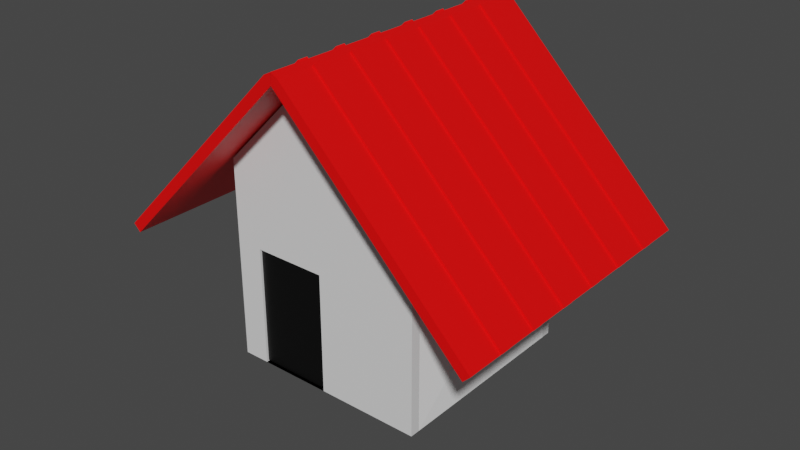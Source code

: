 # Source: house02.blend  (saved by Blender 2.90.8; exported with 4.5.12 LTS)
import bpy
from mathutils import Matrix  # noqa: F401  (used for matrix-valued properties, if any)

bpy.ops.wm.read_factory_settings(use_empty=True)
scene = bpy.context.scene
scene.name = 'Scene'

# ---- collections
col_collection = bpy.data.collections.new('Collection'); scene.collection.children.link(col_collection)

# ---- materials (node trees are filled in below, after node groups)
mat_material = bpy.data.materials.new('Material')
mat_material.alpha_threshold = 0.0
mat_material.use_transparent_shadow = False
mat_material.line_color = (0.0, 0.0, 0.0, 1.0)
mat_002 = bpy.data.materials.new('マテリアル.002')
mat_002.use_transparent_shadow = False
mat_002.diffuse_color = (1.0, 1.0, 1.0, 1.0)
mat_003 = bpy.data.materials.new('マテリアル.003')
mat_003.use_transparent_shadow = False
mat_003.diffuse_color = (0.8, 0.01427, 0.004406, 1.0)
mat_x = bpy.data.materials.new('マテリアル')
mat_x.use_transparent_shadow = False
mat_x_1 = bpy.data.materials.new('ドア')
mat_x_1.use_transparent_shadow = False

# ---- material node trees
mat_material.use_nodes = True; mat_material.node_tree.nodes.clear()
_N = mat_material.node_tree.nodes; _L = mat_material.node_tree.links
n0 = _N.new('ShaderNodeOutputMaterial'); n0.name = 'Material Output'; n0.location = (300, 300)
n1 = _N.new('ShaderNodeBsdfPrincipled'); n1.name = 'Principled BSDF'; n1.location = (10, 300)
n1.distribution = 'GGX'
n1.subsurface_method = 'BURLEY'
n1.inputs[2].default_value = 0.4
n1.inputs[3].default_value = 1.45
n1.inputs[27].default_value = (0.0, 0.0, 0.0, 1.0)
n1.inputs[28].default_value = 1.0
_L.new(n1.outputs[0], n0.inputs[0])
n0.is_active_output = True
mat_x.use_nodes = True; mat_x.node_tree.nodes.clear()
_N = mat_x.node_tree.nodes; _L = mat_x.node_tree.links
n0 = _N.new('ShaderNodeBsdfPrincipled'); n0.name = 'Principled BSDF'; n0.location = (10, 300)
n0.distribution = 'GGX'
n0.subsurface_method = 'BURLEY'
n0.inputs[0].default_value = (1.0, 0.0, 0.0, 1.0)
n0.inputs[3].default_value = 1.45
n0.inputs[27].default_value = (0.0, 0.0, 0.0, 1.0)
n0.inputs[28].default_value = 1.0
n1 = _N.new('ShaderNodeOutputMaterial'); n1.name = 'Material Output'; n1.location = (300, 300)
_L.new(n0.outputs[0], n1.inputs[0])
n1.is_active_output = True
mat_x_1.use_nodes = True; mat_x_1.node_tree.nodes.clear()
_N = mat_x_1.node_tree.nodes; _L = mat_x_1.node_tree.links
n0 = _N.new('ShaderNodeBsdfPrincipled'); n0.name = 'Principled BSDF'; n0.location = (10, 300)
n0.distribution = 'GGX'
n0.subsurface_method = 'BURLEY'
n0.inputs[0].default_value = (0.0, 0.0, 0.0, 1.0)
n0.inputs[3].default_value = 1.45
n0.inputs[27].default_value = (0.0, 0.0, 0.0, 1.0)
n0.inputs[28].default_value = 1.0
n1 = _N.new('ShaderNodeOutputMaterial'); n1.name = 'Material Output'; n1.location = (300, 300)
_L.new(n0.outputs[0], n1.inputs[0])
n1.is_active_output = True

# ---- world
world_world = bpy.data.worlds.new('World'); scene.world = world_world
world_world.use_nodes = True; world_world.node_tree.nodes.clear()
_N = world_world.node_tree.nodes; _L = world_world.node_tree.links
n0 = _N.new('ShaderNodeOutputWorld'); n0.name = 'World Output'; n0.location = (300, 300)
n1 = _N.new('ShaderNodeBackground'); n1.name = 'Background'; n1.location = (10, 300)
n1.inputs[0].default_value = (0.05088, 0.05088, 0.05088, 1.0)
_L.new(n1.outputs[0], n0.inputs[0])
n0.is_active_output = True
world_world.color = (0.05088, 0.05088, 0.05088)
world_world.use_sun_shadow = False
world_world.sun_shadow_jitter_overblur = 0.0

# ---- meshes
me_cube = bpy.data.meshes.new('Cube')
me_cube.from_pydata([(1.0, 1.0, 1.0), (1.0, 1.0, -1.0), (1.0, -1.0, 1.0), (1.0, -1.0, -1.0), (-1.0, 1.0, 1.0), (-1.0, 1.0, -1.0), (-1.0, -1.0, 1.0), (-1.0, -1.0, -1.0), (0.0, -1.0, 2.0), (0.0, -1.0, 2.0), (0.0, 1.0, 2.0), (0.0, 1.0, 2.0)], [], [(6, 2, 8, 9), (3, 2, 6, 7), (7, 6, 4, 5), (5, 1, 3, 7), (1, 0, 2, 3), (5, 4, 0, 1), (10, 11, 9, 8), (4, 6, 9, 11), (2, 0, 10, 8), (0, 4, 11, 10)])
_uv = me_cube.uv_layers.new(name='UVMap')
_uv.uv.foreach_set('vector', [0.625, 1.0, 0.625, 0.75, 0.625, 0.75, 0.625, 1.0, 0.375, 0.75, 0.625, 0.75, 0.625, 1.0, 0.375, 1.0, 0.375, 0.0, 0.625, 0.0, 0.625, 0.25, 0.375, 0.25, 0.125, 0.5, 0.375, 0.5, 0.375, 0.75, 0.125, 0.75, 0.375, 0.5, 0.625, 0.5, 0.625, 0.75, 0.375, 0.75, 0.375, 0.25, 0.625, 0.25, 0.625, 0.5, 0.375, 0.5, 0.625, 0.5, 0.875, 0.5, 0.875, 0.75, 0.625, 0.75, 0.625, 0.25, 0.625, 0.0, 0.625, 0.0, 0.625, 0.25, 0.625, 0.75, 0.625, 0.5, 0.625, 0.5, 0.625, 0.75, 0.625, 0.5, 0.625, 0.25, 0.625, 0.25, 0.625, 0.5])
me_cube.materials.append(mat_material)
me_cube.use_remesh_preserve_volume = False
me_cube.use_remesh_preserve_attributes = False
me_cube.use_mirror_vertex_groups = False
me_cube.update()
me_001 = bpy.data.meshes.new('立方体.001')
me_001.from_pydata([(-0.02741, -2.132, -0.5607), (0.01424, -2.132, -0.5607), (-1.0, 1.0, -1.0), (-1.0, 1.0, 1.0), (-0.006586, -2.124, -0.5992), (0.5101, -2.124, -0.08596), (1.0, 1.0, -1.0), (1.0, 1.0, 1.0), (-1.0, -1.0, -1.0), (-1.0, -1.0, 1.0), (1.0, -1.0, 1.0), (1.0, -1.0, -1.0), (0.4682, -2.132, -0.1068), (0.4682, -2.132, -0.06513), (-0.523, -2.124, -0.08596), (-0.4814, -2.132, -0.06513), (-0.4814, -2.132, -0.1068), (-0.4814, -1.182, -0.5607), (-0.5231, -1.175, -0.5991), (-0.4814, -1.182, 0.3889), (-0.5201, -1.176, 0.431), (0.4682, -1.182, -0.5607), (0.5102, -1.175, -0.5989), (0.4682, -1.182, 0.3889), (0.5073, -1.176, 0.4308), (-0.4814, -1.182, -0.06512), (-0.523, -1.175, -0.08594), (-0.4814, -1.182, -0.1068), (0.4682, -1.182, -0.1068), (0.5101, -1.175, -0.08594), (0.4682, -1.182, -0.06512), (0.01424, -1.182, -0.5607), (-0.02741, -1.182, -0.5607), (-0.006584, -1.175, -0.5992), (-0.02741, -1.182, 0.3889), (0.01424, -1.182, 0.3889), (-0.006584, -1.176, 0.4309), (-0.02741, -1.182, -0.06512), (-0.02741, -1.182, -0.1068), (0.01424, -1.182, -0.1068), (0.01424, -1.182, -0.06512), (-0.006586, -2.125, 0.4309), (-0.02741, -2.132, 0.3888), (0.01424, -2.132, 0.3888), (0.01424, -2.132, -0.06513), (-0.02741, -2.132, -0.06513), (-0.02741, -2.132, -0.1068), (0.01424, -2.132, -0.1068), (-0.4814, -2.132, 0.3888), (-0.5202, -2.125, 0.4309), (0.4682, -2.132, -0.5607), (0.5102, -2.124, -0.5989), (-0.5231, -2.124, -0.5991), (-0.4814, -2.132, -0.5607), (0.5073, -2.125, 0.4308), (0.4682, -2.132, 0.3888)], [], [(8, 9, 3, 2), (2, 3, 7, 6), (6, 7, 10, 11), (20, 36, 24, 10, 9), (2, 6, 11, 8), (7, 3, 9, 10), (32, 38, 27, 17), (30, 23, 35, 40), (18, 26, 20, 9, 8), (21, 28, 39, 31), (37, 34, 19, 25), (24, 29, 22, 11, 10), (15, 14, 16), (35, 23, 55, 43), (34, 37, 45, 42), (17, 27, 16, 53), (24, 36, 41, 54), (28, 21, 50, 12), (31, 39, 47, 1), (32, 17, 53, 0), (20, 26, 14, 49), (38, 32, 0, 46), (19, 34, 42, 48), (18, 33, 4, 52), (39, 28, 12, 47), (36, 20, 49, 41), (29, 24, 54, 5), (25, 19, 48, 15), (30, 40, 44, 13), (21, 31, 1, 50), (22, 33, 18, 8, 11), (12, 5, 13), (1, 0, 4), (42, 43, 41), (45, 46, 47, 44), (15, 48, 49, 14), (12, 50, 51, 5), (4, 51, 50, 1), (41, 49, 48, 42), (53, 16, 14, 52), (55, 13, 5, 54), (52, 4, 0, 53), (54, 41, 43, 55), (45, 15, 16, 46), (13, 44, 47, 12), (46, 0, 1, 47), (42, 45, 44, 43), (26, 18, 52, 14), (40, 35, 43, 44), (22, 29, 5, 51), (37, 25, 15, 45), (33, 22, 51, 4), (27, 38, 46, 16), (23, 30, 13, 55)])
me_001.polygons.foreach_set('material_index', [0, 0, 0, 0, 0, 0, 0, 0, 0, 0, 0, 0, 1, 0, 1, 1, 1, 1, 1, 1, 1, 1, 0, 1, 0, 1, 1, 1, 1, 1, 0, 1, 1, 1, 1, 1, 1, 1, 1, 1, 1, 1, 1, 1, 1, 1, 1, 1, 1, 1, 1, 1, 0, 1])
_uv = me_001.uv_layers.new(name='UVマップ')
_uv.uv.foreach_set('vector', [0.375, 0.0, 0.625, 0.0, 0.625, 0.25, 0.375, 0.25, 0.375, 0.25, 0.625, 0.25, 0.625, 0.5, 0.375, 0.5, 0.375, 0.5, 0.625, 0.5, 0.625, 0.75, 0.375, 0.75, 0.5642, 0.9392, 0.5642, 0.875, 0.5642, 0.8108, 0.625, 0.75, 0.625, 1.0, 0.125, 0.5, 0.375, 0.5, 0.375, 0.75, 0.125, 0.75, 0.625, 0.5, 0.875, 0.5, 0.875, 0.75, 0.625, 0.75, 0.4407, 0.8776, 0.4974, 0.8776, 0.4974, 0.9343, 0.4407, 0.9343, 0.5026, 0.8157, 0.5593, 0.8157, 0.5593, 0.8724, 0.5026, 0.8724, 0.4354, 0.9396, 0.4996, 0.9396, 0.5642, 0.9392, 0.625, 1.0, 0.375, 1.0, 0.4407, 0.8157, 0.4974, 0.8157, 0.4974, 0.8724, 0.4407, 0.8724, 0.5026, 0.8776, 0.5593, 0.8776, 0.5593, 0.9343, 0.5026, 0.9343, 0.5642, 0.8108, 0.4996, 0.8104, 0.4354, 0.8104, 0.375, 0.75, 0.625, 0.75, 0.5026, 0.9343, 0.4996, 0.9396, 0.4974, 0.9343, 0.5593, 0.8724, 0.5593, 0.8157, 0.5593, 0.8157, 0.5593, 0.8724, 0.5593, 0.8776, 0.5026, 0.8776, 0.5026, 0.8776, 0.5593, 0.8776, 0.4407, 0.9343, 0.4974, 0.9343, 0.4974, 0.9343, 0.4407, 0.9343, 0.5642, 0.8108, 0.5642, 0.875, 0.5642, 0.875, 0.5642, 0.8108, 0.4974, 0.8157, 0.4407, 0.8157, 0.4407, 0.8157, 0.4974, 0.8157, 0.4407, 0.8724, 0.4974, 0.8724, 0.4974, 0.8724, 0.4407, 0.8724, 0.4407, 0.8776, 0.4407, 0.9343, 0.4407, 0.9343, 0.4407, 0.8776, 0.5642, 0.9392, 0.4996, 0.9396, 0.4996, 0.9396, 0.5642, 0.9392, 0.4974, 0.8776, 0.4407, 0.8776, 0.4407, 0.8776, 0.4974, 0.8776, 0.5593, 0.9343, 0.5593, 0.8776, 0.5593, 0.8776, 0.5593, 0.9343, 0.4354, 0.9396, 0.4354, 0.875, 0.4354, 0.875, 0.4354, 0.9396, 0.4974, 0.8724, 0.4974, 0.8157, 0.4974, 0.8157, 0.4974, 0.8724, 0.5642, 0.875, 0.5642, 0.9392, 0.5642, 0.9392, 0.5642, 0.875, 0.4996, 0.8104, 0.5642, 0.8108, 0.5642, 0.8108, 0.4996, 0.8104, 0.5026, 0.9343, 0.5593, 0.9343, 0.5593, 0.9343, 0.5026, 0.9343, 0.5026, 0.8157, 0.5026, 0.8724, 0.5026, 0.8724, 0.5026, 0.8157, 0.4407, 0.8157, 0.4407, 0.8724, 0.4407, 0.8724, 0.4407, 0.8157, 0.4354, 0.8104, 0.4354, 0.875, 0.4354, 0.9396, 0.375, 1.0, 0.375, 0.75, 0.4974, 0.8157, 0.4996, 0.8104, 0.5026, 0.8157, 0.4407, 0.8724, 0.4407, 0.8776, 0.4354, 0.875, 0.5593, 0.8776, 0.5593, 0.8724, 0.5642, 0.875, 0.5026, 0.8776, 0.4974, 0.8776, 0.4974, 0.8724, 0.5026, 0.8724, 0.5026, 0.9343, 0.5593, 0.9343, 0.5642, 0.9392, 0.4996, 0.9396, 0.4974, 0.8157, 0.4407, 0.8157, 0.4354, 0.8104, 0.4996, 0.8104, 0.4354, 0.875, 0.4354, 0.8104, 0.4407, 0.8157, 0.4407, 0.8724, 0.5642, 0.875, 0.5642, 0.9392, 0.5593, 0.9343, 0.5593, 0.8776, 0.4407, 0.9343, 0.4974, 0.9343, 0.4996, 0.9396, 0.4354, 0.9396, 0.5593, 0.8157, 0.5026, 0.8157, 0.4996, 0.8104, 0.5642, 0.8108, 0.4354, 0.9396, 0.4354, 0.875, 0.4407, 0.8776, 0.4407, 0.9343, 0.5642, 0.8108, 0.5642, 0.875, 0.5593, 0.8724, 0.5593, 0.8157, 0.5026, 0.8776, 0.5026, 0.9343, 0.4974, 0.9343, 0.4974, 0.8776, 0.5026, 0.8157, 0.5026, 0.8724, 0.4974, 0.8724, 0.4974, 0.8157, 0.4974, 0.8776, 0.4407, 0.8776, 0.4407, 0.8724, 0.4974, 0.8724, 0.5593, 0.8776, 0.5026, 0.8776, 0.5026, 0.8724, 0.5593, 0.8724, 0.4996, 0.9396, 0.4354, 0.9396, 0.4354, 0.9396, 0.4996, 0.9396, 0.5026, 0.8724, 0.5593, 0.8724, 0.5593, 0.8724, 0.5026, 0.8724, 0.4354, 0.8104, 0.4996, 0.8104, 0.4996, 0.8104, 0.4354, 0.8104, 0.5026, 0.8776, 0.5026, 0.9343, 0.5026, 0.9343, 0.5026, 0.8776, 0.4354, 0.875, 0.4354, 0.8104, 0.4354, 0.8104, 0.4354, 0.875, 0.4974, 0.9343, 0.4974, 0.8776, 0.4974, 0.8776, 0.4974, 0.9343, 0.5593, 0.8157, 0.5026, 0.8157, 0.5026, 0.8157, 0.5593, 0.8157])
me_001.materials.append(mat_002)
me_001.materials.append(mat_003)
me_001.use_remesh_fix_poles = True
me_001.use_remesh_preserve_attributes = False
me_001.use_mirror_vertex_groups = False
me_001.update()
me_cube_001 = bpy.data.meshes.new('Cube.001')
me_cube_001.from_pydata([(1.0, 1.0, 1.0), (1.0, 1.0, -1.0), (-0.01627, -0.979, 0.192), (-0.01627, -0.979, -1.0), (-1.0, 1.0, 1.0), (-1.0, 1.0, -1.0), (-0.7392, -0.979, 0.192), (-0.7392, -0.979, -1.0), (0.0, -1.0, 2.0), (0.0, -1.0, 2.0), (0.0, 1.0, 2.0), (0.0, 1.0, 2.0), (-1.0, -1.0, -1.0), (-1.0, -1.0, 1.0), (1.0, -1.0, 1.0), (1.0, -1.0, -1.0), (-0.7392, 0.3026, -1.0), (-0.7392, 0.3026, 0.192), (-0.01627, 0.3026, 0.192), (-0.01627, 0.3026, -1.0)], [], [(13, 14, 8, 9), (6, 7, 16, 17), (12, 13, 4, 5), (5, 1, 15, 12), (1, 0, 14, 15), (5, 4, 0, 1), (10, 11, 9, 8), (4, 13, 9, 11), (14, 0, 10, 8), (0, 4, 11, 10), (7, 6, 13, 12), (2, 3, 15, 14), (6, 2, 14, 13), (3, 7, 12, 15), (19, 18, 17, 16), (7, 3, 19, 16), (3, 2, 18, 19), (2, 6, 17, 18)])
_uv = me_cube_001.uv_layers.new(name='UVMap')
_uv.uv.foreach_set('vector', [0.625, 1.0, 0.625, 0.75, 0.625, 1.0, 0.625, 1.0, 0.5641, 0.9391, 0.4359, 0.9391, 0.4359, 0.9391, 0.5641, 0.9391, 0.375, 0.0, 0.625, 0.0, 0.625, 0.25, 0.375, 0.25, 0.125, 0.5, 0.375, 0.5, 0.375, 0.75, 0.125, 0.75, 0.375, 0.5, 0.625, 0.5, 0.625, 0.75, 0.375, 0.75, 0.375, 0.25, 0.625, 0.25, 0.625, 0.5, 0.375, 0.5, 0.625, 0.5, 0.875, 0.5, 0.875, 0.75, 0.625, 0.75, 0.625, 0.25, 0.625, 0.0, 0.625, 0.0, 0.625, 0.25, 0.625, 0.75, 0.625, 0.5, 0.625, 0.5, 0.625, 0.75, 0.625, 0.5, 0.625, 0.25, 0.625, 0.25, 0.625, 0.5, 0.4359, 0.9391, 0.5641, 0.9391, 0.625, 1.0, 0.375, 1.0, 0.5641, 0.8109, 0.4359, 0.8109, 0.375, 0.75, 0.625, 0.75, 0.5641, 0.9391, 0.5641, 0.8109, 0.625, 0.75, 0.625, 1.0, 0.4359, 0.8109, 0.4359, 0.9391, 0.375, 1.0, 0.375, 0.75, 0.4359, 0.8109, 0.5641, 0.8109, 0.5641, 0.9391, 0.4359, 0.9391, 0.4359, 0.9391, 0.4359, 0.8109, 0.4359, 0.8109, 0.4359, 0.9391, 0.4359, 0.8109, 0.5641, 0.8109, 0.5641, 0.8109, 0.4359, 0.8109, 0.5641, 0.8109, 0.5641, 0.9391, 0.5641, 0.9391, 0.5641, 0.8109])
me_cube_001.materials.append(mat_material)
me_cube_001.use_remesh_preserve_volume = False
me_cube_001.use_remesh_preserve_attributes = False
me_cube_001.use_mirror_vertex_groups = False
me_cube_001.update()
me_002 = bpy.data.meshes.new('立方体.002')
me_002.from_pydata([(-1.0, -1.0, -1.0), (-1.0, -1.0, 1.0), (-1.0, 1.0, -1.0), (-1.0, 1.0, 1.0), (1.0, -1.0, -1.0), (1.0, -1.0, 1.0), (1.0, 1.0, -1.0), (1.0, 1.0, 1.0), (-0.5, -1.0, 1.058), (-0.5, 1.0, 1.058), (0.5, 1.0, 1.019), (0.5, -1.0, 1.019), (0.5559, -0.1085, 1.0), (0.5559, -0.1085, -1.0), (-1.0, 0.6799, -1.0), (-1.0, 0.7487, -1.0), (-1.0, 0.3942, -1.0), (-1.0, 0.463, -1.0), (-1.0, 0.1085, -1.0), (-1.0, 0.1773, -1.0), (-1.0, -0.1773, -1.0), (-1.0, -0.1085, -1.0), (-1.0, -0.463, -1.0), (-1.0, -0.3942, -1.0), (-1.0, -0.7487, -1.0), (-1.0, -0.6799, -1.0), (-1.0, -0.6799, 1.0), (-1.0, -0.7487, 1.0), (-1.0, -0.3942, 1.0), (-1.0, -0.463, 1.0), (-1.0, -0.1085, 1.0), (-1.0, -0.1773, 1.0), (-1.0, 0.1773, 1.0), (-1.0, 0.1085, 1.0), (-1.0, 0.463, 1.0), (-1.0, 0.3942, 1.0), (-1.0, 0.7487, 1.0), (-1.0, 0.6799, 1.0), (1.0, -0.6799, -1.0), (1.0, -0.7487, -1.0), (1.0, -0.3942, -1.0), (1.0, -0.463, -1.0), (1.0, -0.1085, -1.0), (1.0, -0.1773, -1.0), (1.0, 0.1773, -1.0), (1.0, 0.1085, -1.0), (1.0, 0.463, -1.0), (1.0, 0.3942, -1.0), (1.0, 0.7487, -1.0), (1.0, 0.6799, -1.0), (1.0, 0.6799, 1.0), (1.0, 0.7487, 1.0), (1.0, 0.3942, 1.0), (1.0, 0.463, 1.0), (1.0, 0.1085, 1.0), (1.0, 0.1773, 1.0), (1.0, -0.1773, 1.0), (1.0, -0.1085, 1.0), (1.0, -0.463, 1.0), (1.0, -0.3942, 1.0), (1.0, -0.7487, 1.0), (1.0, -0.6799, 1.0), (-0.5, -0.7487, 1.058), (-0.5, -0.6799, 1.058), (-0.5, -0.463, 1.058), (-0.5, -0.3942, 1.058), (-0.5, -0.1773, 1.058), (-0.5, -0.1085, 1.058), (-0.5, 0.1085, 1.058), (-0.5, 0.1773, 1.058), (-0.5, 0.3942, 1.058), (-0.5, 0.463, 1.058), (-0.5, 0.6799, 1.058), (-0.5, 0.7487, 1.058), (0.5, 0.6799, 1.019), (0.5, 0.7487, 1.019), (0.5, 0.3942, 1.019), (0.5, 0.463, 1.019), (0.5, 0.1085, 1.019), (0.5, 0.1773, 1.019), (0.5, -0.1773, 1.019), (0.5, -0.1085, 1.019), (0.5, -0.463, 1.019), (0.5, -0.3942, 1.019), (0.5, -0.7487, 1.019), (0.5, -0.6799, 1.019), (-1.411, 0.7487, 1.0), (-1.411, 0.6799, 1.0), (-1.411, 0.463, 1.0), (-1.411, 0.3942, 1.0), (-1.411, 0.1773, 1.0), (-1.411, 0.1085, 1.0), (-1.411, -0.1085, 1.0), (-1.411, -0.1773, 1.0), (-1.411, -0.3942, 1.0), (-1.411, -0.463, 1.0), (-1.411, -0.6799, 1.0), (-1.411, -0.7487, 1.0), (-1.411, 0.6799, -1.0), (-1.411, 0.7487, -1.0), (-1.411, 0.3942, -1.0), (-1.411, 0.463, -1.0), (-1.411, 0.1085, -1.0), (-1.411, 0.1773, -1.0), (-1.411, -0.1773, -1.0), (-1.411, -0.1085, -1.0), (-1.411, -0.463, -1.0), (-1.411, -0.3942, -1.0), (-1.411, -0.7487, -1.0), (-1.411, -0.6799, -1.0)], [], [(19, 32, 35, 16), (2, 3, 7, 6), (41, 58, 61, 38), (4, 5, 1, 0), (27, 1, 8, 62), (53, 50, 74, 77), (82, 64, 63, 85), (29, 26, 63, 64), (1, 5, 11, 8), (7, 3, 9, 10), (39, 60, 5, 4), (3, 36, 73, 9), (37, 34, 71, 72), (35, 32, 69, 70), (33, 30, 67, 68), (31, 28, 65, 66), (30, 21, 13, 12), (10, 9, 73, 75), (74, 72, 71, 77), (76, 70, 69, 79), (78, 68, 67, 81), (80, 66, 65, 83), (84, 62, 8, 11), (5, 60, 84, 11), (61, 58, 82, 85), (59, 56, 80, 83), (57, 54, 78, 81), (55, 52, 76, 79), (17, 34, 37, 14), (15, 36, 3, 2), (21, 30, 33, 18), (23, 28, 31, 20), (25, 26, 29, 22), (0, 1, 27, 24), (51, 7, 10, 75), (6, 7, 51, 48), (49, 50, 53, 46), (47, 52, 55, 44), (45, 54, 57, 42), (43, 56, 59, 40), (24, 39, 4, 0), (22, 41, 38, 25), (20, 43, 40, 23), (18, 45, 42, 21), (16, 47, 44, 19), (14, 49, 46, 17), (37, 72, 73, 36), (35, 70, 71, 34), (33, 68, 69, 32), (31, 66, 67, 30), (29, 64, 65, 28), (27, 62, 63, 26), (72, 74, 75, 73), (70, 76, 77, 71), (68, 78, 79, 69), (66, 80, 81, 67), (64, 82, 83, 65), (62, 84, 85, 63), (61, 85, 84, 60), (59, 83, 82, 58), (57, 81, 80, 56), (55, 79, 78, 54), (53, 77, 76, 52), (51, 75, 74, 50), (49, 14, 15, 48), (47, 16, 17, 46), (45, 18, 19, 44), (43, 20, 21, 42), (41, 22, 23, 40), (39, 24, 25, 38), (50, 49, 48, 51), (52, 47, 46, 53), (54, 45, 44, 55), (56, 43, 42, 57), (58, 41, 40, 59), (60, 39, 38, 61), (21, 20, 104, 105), (37, 36, 86, 87), (26, 25, 109, 96), (17, 16, 100, 101), (18, 33, 91, 102), (32, 19, 103, 90), (2, 6, 48, 15), (96, 109, 108, 97), (94, 107, 106, 95), (92, 105, 104, 93), (90, 103, 102, 91), (88, 101, 100, 89), (86, 99, 98, 87), (34, 17, 101, 88), (33, 32, 90, 91), (25, 24, 108, 109), (24, 27, 97, 108), (29, 28, 94, 95), (16, 35, 89, 100), (28, 23, 107, 94), (36, 15, 99, 86), (22, 29, 95, 106), (15, 14, 98, 99), (14, 37, 87, 98), (19, 18, 102, 103), (30, 21, 105, 92), (35, 34, 88, 89), (23, 22, 106, 107), (31, 30, 92, 93), (20, 31, 93, 104), (27, 26, 96, 97)])
_uv = me_002.uv_layers.new(name='UVマップ')
_uv.uv.foreach_set('vector', [0.375, 0.1472, 0.625, 0.1472, 0.625, 0.1743, 0.375, 0.1743, 0.375, 0.25, 0.625, 0.25, 0.625, 0.5, 0.375, 0.5, 0.375, 0.6829, 0.625, 0.6829, 0.625, 0.71, 0.375, 0.71, 0.375, 0.75, 0.625, 0.75, 0.625, 1.0, 0.375, 1.0, 0.625, 0.03141, 0.625, 0.0, 0.625, 0.0, 0.625, 0.03141, 0.625, 0.5671, 0.625, 0.54, 0.625, 0.54, 0.625, 0.5671, 0.625, 0.6829, 0.875, 0.6829, 0.875, 0.71, 0.625, 0.71, 0.625, 0.06713, 0.625, 0.04001, 0.625, 0.04001, 0.625, 0.06713, 0.625, 1.0, 0.625, 0.75, 0.625, 0.75, 0.625, 1.0, 0.625, 0.5, 0.625, 0.25, 0.625, 0.25, 0.625, 0.5, 0.375, 0.7186, 0.625, 0.7186, 0.625, 0.75, 0.375, 0.75, 0.625, 0.25, 0.625, 0.2186, 0.625, 0.2186, 0.625, 0.25, 0.625, 0.21, 0.625, 0.1829, 0.625, 0.1829, 0.625, 0.21, 0.625, 0.1743, 0.625, 0.1472, 0.625, 0.1472, 0.625, 0.1743, 0.625, 0.1386, 0.625, 0.1114, 0.625, 0.1114, 0.625, 0.1386, 0.625, 0.1028, 0.625, 0.07573, 0.625, 0.07573, 0.625, 0.1028, 0.625, 0.1114, 0.375, 0.1114, 0.375, 0.1114, 0.625, 0.1114, 0.625, 0.5, 0.875, 0.5, 0.875, 0.5314, 0.625, 0.5314, 0.625, 0.54, 0.875, 0.54, 0.875, 0.5671, 0.625, 0.5671, 0.625, 0.5757, 0.875, 0.5757, 0.875, 0.6028, 0.625, 0.6028, 0.625, 0.6114, 0.875, 0.6114, 0.875, 0.6386, 0.625, 0.6386, 0.625, 0.6472, 0.875, 0.6472, 0.875, 0.6743, 0.625, 0.6743, 0.625, 0.7186, 0.875, 0.7186, 0.875, 0.75, 0.625, 0.75, 0.625, 0.75, 0.625, 0.7186, 0.625, 0.7186, 0.625, 0.75, 0.625, 0.71, 0.625, 0.6829, 0.625, 0.6829, 0.625, 0.71, 0.625, 0.6743, 0.625, 0.6472, 0.625, 0.6472, 0.625, 0.6743, 0.625, 0.6386, 0.625, 0.6114, 0.625, 0.6114, 0.625, 0.6386, 0.625, 0.6028, 0.625, 0.5757, 0.625, 0.5757, 0.625, 0.6028, 0.375, 0.1829, 0.625, 0.1829, 0.625, 0.21, 0.375, 0.21, 0.375, 0.2186, 0.625, 0.2186, 0.625, 0.25, 0.375, 0.25, 0.375, 0.1114, 0.625, 0.1114, 0.625, 0.1386, 0.375, 0.1386, 0.375, 0.07573, 0.625, 0.07573, 0.625, 0.1028, 0.375, 0.1028, 0.375, 0.04001, 0.625, 0.04001, 0.625, 0.06713, 0.375, 0.06713, 0.375, 0.0, 0.625, 0.0, 0.625, 0.03141, 0.375, 0.03141, 0.625, 0.5314, 0.625, 0.5, 0.625, 0.5, 0.625, 0.5314, 0.375, 0.5, 0.625, 0.5, 0.625, 0.5314, 0.375, 0.5314, 0.375, 0.54, 0.625, 0.54, 0.625, 0.5671, 0.375, 0.5671, 0.375, 0.5757, 0.625, 0.5757, 0.625, 0.6028, 0.375, 0.6028, 0.375, 0.6114, 0.625, 0.6114, 0.625, 0.6386, 0.375, 0.6386, 0.375, 0.6472, 0.625, 0.6472, 0.625, 0.6743, 0.375, 0.6743, 0.125, 0.7186, 0.375, 0.7186, 0.375, 0.75, 0.125, 0.75, 0.125, 0.6829, 0.375, 0.6829, 0.375, 0.71, 0.125, 0.71, 0.125, 0.6472, 0.375, 0.6472, 0.375, 0.6743, 0.125, 0.6743, 0.125, 0.6114, 0.375, 0.6114, 0.375, 0.6386, 0.125, 0.6386, 0.125, 0.5757, 0.375, 0.5757, 0.375, 0.6028, 0.125, 0.6028, 0.125, 0.54, 0.375, 0.54, 0.375, 0.5671, 0.125, 0.5671, 0.625, 0.21, 0.625, 0.21, 0.625, 0.2186, 0.625, 0.2186, 0.625, 0.1743, 0.625, 0.1743, 0.625, 0.1829, 0.625, 0.1829, 0.625, 0.1386, 0.625, 0.1386, 0.625, 0.1472, 0.625, 0.1472, 0.625, 0.1028, 0.625, 0.1028, 0.625, 0.1114, 0.625, 0.1114, 0.625, 0.06713, 0.625, 0.06713, 0.625, 0.07573, 0.625, 0.07573, 0.625, 0.03141, 0.625, 0.03141, 0.625, 0.04001, 0.625, 0.04001, 0.875, 0.54, 0.625, 0.54, 0.625, 0.5314, 0.875, 0.5314, 0.875, 0.5757, 0.625, 0.5757, 0.625, 0.5671, 0.875, 0.5671, 0.875, 0.6114, 0.625, 0.6114, 0.625, 0.6028, 0.875, 0.6028, 0.875, 0.6472, 0.625, 0.6472, 0.625, 0.6386, 0.875, 0.6386, 0.875, 0.6829, 0.625, 0.6829, 0.625, 0.6743, 0.875, 0.6743, 0.875, 0.7186, 0.625, 0.7186, 0.625, 0.71, 0.875, 0.71, 0.625, 0.71, 0.625, 0.71, 0.625, 0.7186, 0.625, 0.7186, 0.625, 0.6743, 0.625, 0.6743, 0.625, 0.6829, 0.625, 0.6829, 0.625, 0.6386, 0.625, 0.6386, 0.625, 0.6472, 0.625, 0.6472, 0.625, 0.6028, 0.625, 0.6028, 0.625, 0.6114, 0.625, 0.6114, 0.625, 0.5671, 0.625, 0.5671, 0.625, 0.5757, 0.625, 0.5757, 0.625, 0.5314, 0.625, 0.5314, 0.625, 0.54, 0.625, 0.54, 0.375, 0.54, 0.125, 0.54, 0.125, 0.5314, 0.375, 0.5314, 0.375, 0.5757, 0.125, 0.5757, 0.125, 0.5671, 0.375, 0.5671, 0.375, 0.6114, 0.125, 0.6114, 0.125, 0.6028, 0.375, 0.6028, 0.375, 0.6472, 0.125, 0.6472, 0.125, 0.6386, 0.375, 0.6386, 0.375, 0.6829, 0.125, 0.6829, 0.125, 0.6743, 0.375, 0.6743, 0.375, 0.7186, 0.125, 0.7186, 0.125, 0.71, 0.375, 0.71, 0.625, 0.54, 0.375, 0.54, 0.375, 0.5314, 0.625, 0.5314, 0.625, 0.5757, 0.375, 0.5757, 0.375, 0.5671, 0.625, 0.5671, 0.625, 0.6114, 0.375, 0.6114, 0.375, 0.6028, 0.625, 0.6028, 0.625, 0.6472, 0.375, 0.6472, 0.375, 0.6386, 0.625, 0.6386, 0.625, 0.6829, 0.375, 0.6829, 0.375, 0.6743, 0.625, 0.6743, 0.625, 0.7186, 0.375, 0.7186, 0.375, 0.71, 0.625, 0.71, 0.125, 0.6386, 0.125, 0.6472, 0.125, 0.6472, 0.125, 0.6386, 0.625, 0.21, 0.625, 0.2186, 0.625, 0.2186, 0.625, 0.21, 0.625, 0.04001, 0.375, 0.04001, 0.375, 0.04001, 0.625, 0.04001, 0.125, 0.5671, 0.125, 0.5757, 0.125, 0.5757, 0.125, 0.5671, 0.375, 0.1386, 0.625, 0.1386, 0.625, 0.1386, 0.375, 0.1386, 0.625, 0.1472, 0.375, 0.1472, 0.375, 0.1472, 0.625, 0.1472, 0.125, 0.5, 0.375, 0.5, 0.375, 0.5314, 0.125, 0.5314, 0.625, 0.04001, 0.375, 0.04001, 0.375, 0.03141, 0.625, 0.03141, 0.625, 0.07573, 0.375, 0.07573, 0.375, 0.06713, 0.625, 0.06713, 0.625, 0.1114, 0.375, 0.1114, 0.375, 0.1028, 0.625, 0.1028, 0.625, 0.1472, 0.375, 0.1472, 0.375, 0.1386, 0.625, 0.1386, 0.625, 0.1829, 0.375, 0.1829, 0.375, 0.1743, 0.625, 0.1743, 0.625, 0.2186, 0.375, 0.2186, 0.375, 0.21, 0.625, 0.21, 0.625, 0.1829, 0.375, 0.1829, 0.375, 0.1829, 0.625, 0.1829, 0.625, 0.1386, 0.625, 0.1472, 0.625, 0.1472, 0.625, 0.1386, 0.125, 0.71, 0.125, 0.7186, 0.125, 0.7186, 0.125, 0.71, 0.375, 0.03141, 0.625, 0.03141, 0.625, 0.03141, 0.375, 0.03141, 0.625, 0.06713, 0.625, 0.07573, 0.625, 0.07573, 0.625, 0.06713, 0.375, 0.1743, 0.625, 0.1743, 0.625, 0.1743, 0.375, 0.1743, 0.625, 0.07573, 0.375, 0.07573, 0.375, 0.07573, 0.625, 0.07573, 0.625, 0.2186, 0.375, 0.2186, 0.375, 0.2186, 0.625, 0.2186, 0.375, 0.06713, 0.625, 0.06713, 0.625, 0.06713, 0.375, 0.06713, 0.125, 0.5314, 0.125, 0.54, 0.125, 0.54, 0.125, 0.5314, 0.375, 0.21, 0.625, 0.21, 0.625, 0.21, 0.375, 0.21, 0.125, 0.6028, 0.125, 0.6114, 0.125, 0.6114, 0.125, 0.6028, 0.625, 0.1114, 0.375, 0.1114, 0.375, 0.1114, 0.625, 0.1114, 0.625, 0.1743, 0.625, 0.1829, 0.625, 0.1829, 0.625, 0.1743, 0.125, 0.6743, 0.125, 0.6829, 0.125, 0.6829, 0.125, 0.6743, 0.625, 0.1028, 0.625, 0.1114, 0.625, 0.1114, 0.625, 0.1028, 0.375, 0.1028, 0.625, 0.1028, 0.625, 0.1028, 0.375, 0.1028, 0.625, 0.03141, 0.625, 0.04001, 0.625, 0.04001, 0.625, 0.03141])
me_002.materials.append(mat_x)
me_002.use_remesh_fix_poles = True
me_002.use_remesh_preserve_attributes = False
me_002.use_mirror_vertex_groups = False
me_002.update()
me_003 = bpy.data.meshes.new('立方体.003')
me_003.from_pydata([(-1.0, -1.0, -1.0), (-1.0, -1.0, 1.0), (-1.0, 1.0, -1.0), (-1.0, 1.0, 1.0), (1.0, -1.0, -1.0), (1.0, -1.0, 1.0), (1.0, 1.0, -1.0), (1.0, 1.0, 1.0)], [], [(0, 1, 3, 2), (2, 3, 7, 6), (6, 7, 5, 4), (4, 5, 1, 0), (2, 6, 4, 0), (7, 3, 1, 5)])
_uv = me_003.uv_layers.new(name='UVマップ')
_uv.uv.foreach_set('vector', [0.375, 0.0, 0.625, 0.0, 0.625, 0.25, 0.375, 0.25, 0.375, 0.25, 0.625, 0.25, 0.625, 0.5, 0.375, 0.5, 0.375, 0.5, 0.625, 0.5, 0.625, 0.75, 0.375, 0.75, 0.375, 0.75, 0.625, 0.75, 0.625, 1.0, 0.375, 1.0, 0.125, 0.5, 0.375, 0.5, 0.375, 0.75, 0.125, 0.75, 0.625, 0.5, 0.875, 0.5, 0.875, 0.75, 0.625, 0.75])
me_003.materials.append(mat_x_1)
me_003.use_remesh_fix_poles = True
me_003.use_remesh_preserve_attributes = False
me_003.use_mirror_vertex_groups = False
me_003.update()
me_004 = bpy.data.meshes.new('立方体.004')
me_004.from_pydata([(-0.02741, -2.132, -0.5607), (0.01424, -2.132, -0.5607), (-1.0, 1.0, -1.0), (-1.0, 1.0, 1.0), (-0.006586, -2.124, -0.5992), (0.5101, -2.124, -0.08596), (1.0, 1.0, -1.0), (1.0, 1.0, 1.0), (-1.0, -1.0, -1.0), (-1.0, -1.0, 1.0), (1.0, -1.0, 1.0), (1.0, -1.0, -1.0), (0.4682, -2.132, -0.1068), (0.4682, -2.132, -0.06513), (-0.523, -2.124, -0.08596), (-0.4814, -2.132, -0.06513), (-0.4814, -2.132, -0.1068), (-0.4814, -1.182, -0.5607), (-0.5231, -1.175, -0.5991), (-0.4814, -1.182, 0.3889), (-0.5201, -1.176, 0.431), (0.4682, -1.182, -0.5607), (0.5102, -1.175, -0.5989), (0.4682, -1.182, 0.3889), (0.5073, -1.176, 0.4308), (-0.4814, -1.182, -0.06512), (-0.523, -1.175, -0.08594), (-0.4814, -1.182, -0.1068), (0.4682, -1.182, -0.1068), (0.5101, -1.175, -0.08594), (0.4682, -1.182, -0.06512), (0.01424, -1.182, -0.5607), (-0.02741, -1.182, -0.5607), (-0.006584, -1.175, -0.5992), (-0.02741, -1.182, 0.3889), (0.01424, -1.182, 0.3889), (-0.006584, -1.176, 0.4309), (-0.02741, -1.182, -0.06512), (-0.02741, -1.182, -0.1068), (0.01424, -1.182, -0.1068), (0.01424, -1.182, -0.06512), (-0.006586, -2.125, 0.4309), (-0.02741, -2.132, 0.3888), (0.01424, -2.132, 0.3888), (0.01424, -2.132, -0.06513), (-0.02741, -2.132, -0.06513), (-0.02741, -2.132, -0.1068), (0.01424, -2.132, -0.1068), (-0.4814, -2.132, 0.3888), (-0.5202, -2.125, 0.4309), (0.4682, -2.132, -0.5607), (0.5102, -2.124, -0.5989), (-0.5231, -2.124, -0.5991), (-0.4814, -2.132, -0.5607), (0.5073, -2.125, 0.4308), (0.4682, -2.132, 0.3888)], [], [(8, 9, 3, 2), (2, 3, 7, 6), (6, 7, 10, 11), (20, 36, 24, 10, 9), (2, 6, 11, 8), (7, 3, 9, 10), (32, 38, 27, 17), (30, 23, 35, 40), (18, 26, 20, 9, 8), (21, 28, 39, 31), (37, 34, 19, 25), (24, 29, 22, 11, 10), (15, 14, 16), (35, 23, 55, 43), (34, 37, 45, 42), (17, 27, 16, 53), (24, 36, 41, 54), (28, 21, 50, 12), (31, 39, 47, 1), (32, 17, 53, 0), (20, 26, 14, 49), (38, 32, 0, 46), (19, 34, 42, 48), (18, 33, 4, 52), (39, 28, 12, 47), (36, 20, 49, 41), (29, 24, 54, 5), (25, 19, 48, 15), (30, 40, 44, 13), (21, 31, 1, 50), (22, 33, 18, 8, 11), (12, 5, 13), (1, 0, 4), (42, 43, 41), (45, 46, 47, 44), (15, 48, 49, 14), (12, 50, 51, 5), (4, 51, 50, 1), (41, 49, 48, 42), (53, 16, 14, 52), (55, 13, 5, 54), (52, 4, 0, 53), (54, 41, 43, 55), (45, 15, 16, 46), (13, 44, 47, 12), (46, 0, 1, 47), (42, 45, 44, 43), (26, 18, 52, 14), (40, 35, 43, 44), (22, 29, 5, 51), (37, 25, 15, 45), (33, 22, 51, 4), (27, 38, 46, 16), (23, 30, 13, 55)])
me_004.polygons.foreach_set('material_index', [0, 0, 0, 0, 0, 0, 0, 0, 0, 0, 0, 0, 1, 0, 1, 1, 1, 1, 1, 1, 1, 1, 0, 1, 0, 1, 1, 1, 1, 1, 0, 1, 1, 1, 1, 1, 1, 1, 1, 1, 1, 1, 1, 1, 1, 1, 1, 1, 1, 1, 1, 1, 0, 1])
_uv = me_004.uv_layers.new(name='UVマップ')
_uv.uv.foreach_set('vector', [0.375, 0.0, 0.625, 0.0, 0.625, 0.25, 0.375, 0.25, 0.375, 0.25, 0.625, 0.25, 0.625, 0.5, 0.375, 0.5, 0.375, 0.5, 0.625, 0.5, 0.625, 0.75, 0.375, 0.75, 0.5642, 0.9392, 0.5642, 0.875, 0.5642, 0.8108, 0.625, 0.75, 0.625, 1.0, 0.125, 0.5, 0.375, 0.5, 0.375, 0.75, 0.125, 0.75, 0.625, 0.5, 0.875, 0.5, 0.875, 0.75, 0.625, 0.75, 0.4407, 0.8776, 0.4974, 0.8776, 0.4974, 0.9343, 0.4407, 0.9343, 0.5026, 0.8157, 0.5593, 0.8157, 0.5593, 0.8724, 0.5026, 0.8724, 0.4354, 0.9396, 0.4996, 0.9396, 0.5642, 0.9392, 0.625, 1.0, 0.375, 1.0, 0.4407, 0.8157, 0.4974, 0.8157, 0.4974, 0.8724, 0.4407, 0.8724, 0.5026, 0.8776, 0.5593, 0.8776, 0.5593, 0.9343, 0.5026, 0.9343, 0.5642, 0.8108, 0.4996, 0.8104, 0.4354, 0.8104, 0.375, 0.75, 0.625, 0.75, 0.5026, 0.9343, 0.4996, 0.9396, 0.4974, 0.9343, 0.5593, 0.8724, 0.5593, 0.8157, 0.5593, 0.8157, 0.5593, 0.8724, 0.5593, 0.8776, 0.5026, 0.8776, 0.5026, 0.8776, 0.5593, 0.8776, 0.4407, 0.9343, 0.4974, 0.9343, 0.4974, 0.9343, 0.4407, 0.9343, 0.5642, 0.8108, 0.5642, 0.875, 0.5642, 0.875, 0.5642, 0.8108, 0.4974, 0.8157, 0.4407, 0.8157, 0.4407, 0.8157, 0.4974, 0.8157, 0.4407, 0.8724, 0.4974, 0.8724, 0.4974, 0.8724, 0.4407, 0.8724, 0.4407, 0.8776, 0.4407, 0.9343, 0.4407, 0.9343, 0.4407, 0.8776, 0.5642, 0.9392, 0.4996, 0.9396, 0.4996, 0.9396, 0.5642, 0.9392, 0.4974, 0.8776, 0.4407, 0.8776, 0.4407, 0.8776, 0.4974, 0.8776, 0.5593, 0.9343, 0.5593, 0.8776, 0.5593, 0.8776, 0.5593, 0.9343, 0.4354, 0.9396, 0.4354, 0.875, 0.4354, 0.875, 0.4354, 0.9396, 0.4974, 0.8724, 0.4974, 0.8157, 0.4974, 0.8157, 0.4974, 0.8724, 0.5642, 0.875, 0.5642, 0.9392, 0.5642, 0.9392, 0.5642, 0.875, 0.4996, 0.8104, 0.5642, 0.8108, 0.5642, 0.8108, 0.4996, 0.8104, 0.5026, 0.9343, 0.5593, 0.9343, 0.5593, 0.9343, 0.5026, 0.9343, 0.5026, 0.8157, 0.5026, 0.8724, 0.5026, 0.8724, 0.5026, 0.8157, 0.4407, 0.8157, 0.4407, 0.8724, 0.4407, 0.8724, 0.4407, 0.8157, 0.4354, 0.8104, 0.4354, 0.875, 0.4354, 0.9396, 0.375, 1.0, 0.375, 0.75, 0.4974, 0.8157, 0.4996, 0.8104, 0.5026, 0.8157, 0.4407, 0.8724, 0.4407, 0.8776, 0.4354, 0.875, 0.5593, 0.8776, 0.5593, 0.8724, 0.5642, 0.875, 0.5026, 0.8776, 0.4974, 0.8776, 0.4974, 0.8724, 0.5026, 0.8724, 0.5026, 0.9343, 0.5593, 0.9343, 0.5642, 0.9392, 0.4996, 0.9396, 0.4974, 0.8157, 0.4407, 0.8157, 0.4354, 0.8104, 0.4996, 0.8104, 0.4354, 0.875, 0.4354, 0.8104, 0.4407, 0.8157, 0.4407, 0.8724, 0.5642, 0.875, 0.5642, 0.9392, 0.5593, 0.9343, 0.5593, 0.8776, 0.4407, 0.9343, 0.4974, 0.9343, 0.4996, 0.9396, 0.4354, 0.9396, 0.5593, 0.8157, 0.5026, 0.8157, 0.4996, 0.8104, 0.5642, 0.8108, 0.4354, 0.9396, 0.4354, 0.875, 0.4407, 0.8776, 0.4407, 0.9343, 0.5642, 0.8108, 0.5642, 0.875, 0.5593, 0.8724, 0.5593, 0.8157, 0.5026, 0.8776, 0.5026, 0.9343, 0.4974, 0.9343, 0.4974, 0.8776, 0.5026, 0.8157, 0.5026, 0.8724, 0.4974, 0.8724, 0.4974, 0.8157, 0.4974, 0.8776, 0.4407, 0.8776, 0.4407, 0.8724, 0.4974, 0.8724, 0.5593, 0.8776, 0.5026, 0.8776, 0.5026, 0.8724, 0.5593, 0.8724, 0.4996, 0.9396, 0.4354, 0.9396, 0.4354, 0.9396, 0.4996, 0.9396, 0.5026, 0.8724, 0.5593, 0.8724, 0.5593, 0.8724, 0.5026, 0.8724, 0.4354, 0.8104, 0.4996, 0.8104, 0.4996, 0.8104, 0.4354, 0.8104, 0.5026, 0.8776, 0.5026, 0.9343, 0.5026, 0.9343, 0.5026, 0.8776, 0.4354, 0.875, 0.4354, 0.8104, 0.4354, 0.8104, 0.4354, 0.875, 0.4974, 0.9343, 0.4974, 0.8776, 0.4974, 0.8776, 0.4974, 0.9343, 0.5593, 0.8157, 0.5026, 0.8157, 0.5026, 0.8157, 0.5593, 0.8157])
me_004.materials.append(mat_002)
me_004.materials.append(mat_003)
me_004.use_remesh_fix_poles = True
me_004.use_remesh_preserve_attributes = False
me_004.use_mirror_vertex_groups = False
me_004.update()

# ---- objects
ob_cube = bpy.data.objects.new('Cube', me_cube)
ob_x = bpy.data.objects.new('窓あり壁元', me_001)
ob_cube_001 = bpy.data.objects.new('Cube.001', me_cube_001)
ob_x_1 = bpy.data.objects.new('屋根', me_002)
ob_003 = bpy.data.objects.new('立方体.003', me_003)
ob_001 = bpy.data.objects.new('窓あり壁元.001', me_004)

# ---- transforms, parenting, visibility, modifiers, constraints
ob_cube.location = (0.0, 0.0, 0.0)
ob_cube.scale = (1.0, 0.05, 1.0)
ob_cube.lock_rotations_4d = False
ob_cube.empty_display_type = 'ARROWS'
ob_cube.lineart.crease_threshold = 0.0
ob_x.location = (0.95, -1.0, 0.0)
ob_x.rotation_euler = (0.0, -0.0, 1.571)
ob_x.scale = (0.95, 0.05, 1.0)
ob_x.lineart.crease_threshold = 0.0
ob_cube_001.location = (0.0, -2.0, 0.0)
ob_cube_001.scale = (1.0, 0.05, 1.0)
ob_cube_001.lock_rotations_4d = False
ob_cube_001.empty_display_type = 'ARROWS'
ob_cube_001.lineart.crease_threshold = 0.0
ob_x_1.location = (-0.954, -1.0, 1.133)
ob_x_1.rotation_euler = (0.0, 0.7854, 0.0)
ob_x_1.scale = (0.05, 1.5, 1.3)
ob_x_1.lineart.crease_threshold = 0.0
_m = ob_x_1.modifiers.new('ミラー', 'MIRROR')
_m.mirror_object = ob_cube_001
ob_003.parent = ob_cube_001
ob_003.matrix_parent_inverse = Matrix(((1.0, -0.0, -0.0, -0.0), (-0.0, 20.0, 0.0, 40.0), (-0.0, -0.0, 1.0, -0.0), (-0.0, 0.0, -0.0, 1.0)))
ob_003.location = (-0.4128, -1.999, -0.323)
ob_003.scale = (0.5135, 0.0263, 0.6664)
ob_003.lineart.crease_threshold = 0.0
ob_001.location = (-0.95, -1.0, 0.0)
ob_001.rotation_euler = (0.0, -0.0, -1.571)
ob_001.scale = (0.95, 0.05, 1.0)
ob_001.lineart.crease_threshold = 0.0

# ---- collection membership
col_collection.objects.link(ob_cube)
col_collection.objects.link(ob_x)
col_collection.objects.link(ob_cube_001)
col_collection.objects.link(ob_x_1)
col_collection.objects.link(ob_003)
col_collection.objects.link(ob_001)

# ---- scene / render settings (as saved in the file)
scene.frame_start = 1; scene.frame_end = 250; scene.frame_set(1)
scene.render.engine = 'BLENDER_EEVEE_NEXT'
scene.cycles.use_denoising = False
scene.cycles.samples = 128
scene.cycles.sampling_pattern = 'TABULATED_SOBOL'
scene.cycles.use_adaptive_sampling = False
scene.cycles.use_light_tree = False
scene.view_settings.view_transform = 'Filmic'
bpy.context.view_layer.update()

# ---- added for rendering (the .blend has no active camera and no usable light): camera, sun
cam_auto = bpy.data.cameras.new('AutoCamera')
cam_auto.lens = 50.0
cam_auto.sensor_width = 36.0
cam_auto.clip_end = 1000.0
ob_auto_camera = bpy.data.objects.new('AutoCamera', cam_auto)
scene.collection.objects.link(ob_auto_camera)
ob_auto_camera.location = (5.74732, -7.89679, 4.86155)
ob_auto_camera.rotation_euler = (1.09748, -7.21219e-08, 0.694738)
scene.camera = ob_auto_camera
light_auto_sun = bpy.data.lights.new('AutoSun', 'SUN')
light_auto_sun.energy = 3.0
light_auto_sun.angle = 0.0523599
ob_auto_sun = bpy.data.objects.new('AutoSun', light_auto_sun)
scene.collection.objects.link(ob_auto_sun)
ob_auto_sun.rotation_euler = (0.872665, 0.174533, 0.523599)
bpy.context.view_layer.update()
